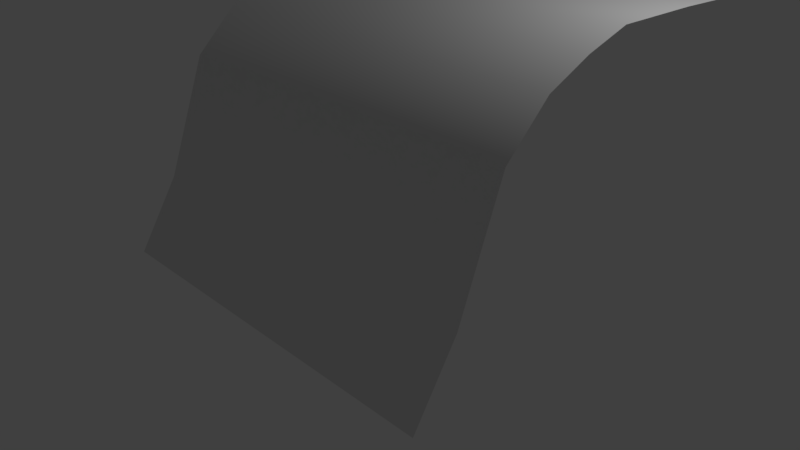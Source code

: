 # Source: curve_plane.blend  (saved by Blender 2.78.0; exported with 4.5.12 LTS)
import bpy
from mathutils import Matrix  # noqa: F401  (used for matrix-valued properties, if any)

bpy.ops.wm.read_factory_settings(use_empty=True)
scene = bpy.context.scene
scene.name = 'Scene'

# ---- collections
col_collection_1 = bpy.data.collections.new('Collection 1'); scene.collection.children.link(col_collection_1)

# ---- world
world_world = bpy.data.worlds.new('World'); scene.world = world_world
world_world.color = (0.05088, 0.05088, 0.05088)
world_world.use_sun_shadow = False
world_world.sun_shadow_jitter_overblur = 0.0
world_world.cycles.sampling_method = 'MANUAL'

# ---- cameras
cam_camera = bpy.data.cameras.new('Camera')
cam_camera.clip_end = 100.0
cam_camera.lens = 35.0
cam_camera.sensor_width = 32.0
cam_camera.sensor_height = 18.0
cam_camera.ortho_scale = 7.314
cam_camera.dof.focus_distance = 0.0
cam_camera.dof.aperture_fstop = 128.0

# ---- lights
light_lamp = bpy.data.lights.new('Lamp', 'POINT')
light_lamp.transmission_factor = 0.0
light_lamp.cutoff_distance = 30.0
light_lamp.energy = 100.0
light_lamp.shadow_buffer_clip_start = 1.001
light_lamp.shadow_soft_size = 0.1
light_lamp.shadow_maximum_resolution = 0.006
light_lamp.use_absolute_resolution = True

# ---- meshes
me_plane_003 = bpy.data.meshes.new('Plane.003')
me_plane_003.from_pydata([(-1.0, -1.0, 0.0), (1.0, -1.0, 0.0), (-1.0, 1.0, 1.336), (1.0, 1.0, 1.336), (-1.0, 0.7778, 1.339), (-1.0, 0.5556, 1.345), (-1.0, 0.3333, 1.345), (-1.0, 0.1111, 1.345), (-1.0, -0.1111, 1.273), (-1.0, -0.3333, 1.17), (-1.0, -0.5556, 0.9521), (-1.0, -0.7778, 0.3591), (1.0, -0.7778, 0.3591), (1.0, -0.5556, 0.9521), (1.0, -0.3333, 1.17), (1.0, -0.1111, 1.273), (1.0, 0.1111, 1.345), (1.0, 0.3333, 1.345), (1.0, 0.5556, 1.345), (1.0, 0.7778, 1.339)], [], [(4, 19, 3, 2), (0, 1, 12, 11), (11, 12, 13, 10), (10, 13, 14, 9), (9, 14, 15, 8), (8, 15, 16, 7), (7, 16, 17, 6), (6, 17, 18, 5), (5, 18, 19, 4)])
me_plane_003.polygons.foreach_set('use_smooth', [True] * 9)
me_plane_003.use_remesh_preserve_volume = False
me_plane_003.use_remesh_preserve_attributes = False
me_plane_003.use_mirror_vertex_groups = False
me_plane_003.update()

# ---- objects
ob_plane = bpy.data.objects.new('Plane', me_plane_003)
ob_lamp = bpy.data.objects.new('Lamp', light_lamp)
ob_camera = bpy.data.objects.new('Camera', cam_camera)

# ---- transforms, parenting, visibility, modifiers, constraints
ob_plane.location = (0.933, -0.0506, 0.363)
ob_plane.scale = (2.327, 2.327, 2.327)
ob_plane.lineart.crease_threshold = 0.0
ob_lamp.location = (4.076, 1.005, 5.904)
ob_lamp.rotation_euler = (0.6503, 0.05522, 1.866)
ob_lamp.lock_rotations_4d = False
ob_lamp.empty_display_type = 'ARROWS'
ob_lamp.color = (0.0, 0.0, 0.0, 0.0)
ob_lamp.lineart.crease_threshold = 0.0
ob_camera.location = (7.481, -6.508, 5.344)
ob_camera.rotation_euler = (1.109, 0.0, 0.8149)
ob_camera.lock_rotations_4d = False
ob_camera.empty_display_type = 'ARROWS'
ob_camera.color = (0.0, 0.0, 0.0, 0.0)
ob_camera.display_type = 'WIRE'
ob_camera.lineart.crease_threshold = 0.0

# ---- collection membership
col_collection_1.objects.link(ob_plane)
col_collection_1.objects.link(ob_lamp)
col_collection_1.objects.link(ob_camera)

# ---- scene / render settings (as saved in the file)
scene.camera = ob_camera
scene.frame_start = 1; scene.frame_end = 250; scene.frame_set(1)
scene.render.engine = 'BLENDER_EEVEE_NEXT'
scene.render.resolution_percentage = 50
scene.render.dither_intensity = 0.0
scene.cycles.use_denoising = False
scene.cycles.samples = 128
scene.cycles.sampling_pattern = 'TABULATED_SOBOL'
scene.cycles.light_sampling_threshold = 0.0
scene.cycles.use_adaptive_sampling = False
scene.cycles.use_light_tree = False
scene.cycles.blur_glossy = 0.0
scene.cycles.sample_clamp_indirect = 0.0
scene.view_settings.view_transform = 'Standard'
bpy.context.view_layer.update()
